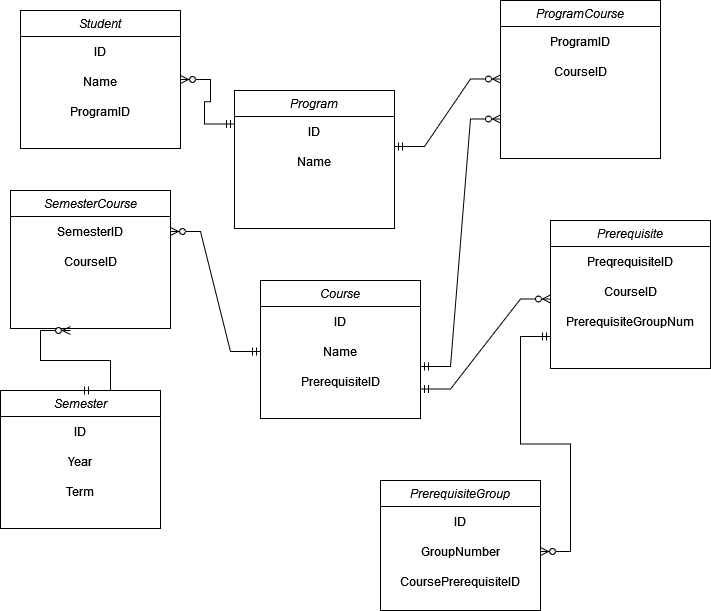

The diagram above was exported from draw.io. Its source (the exported page's mxGraphModel, read from the mxfile embedded in the PNG):
<mxGraphModel dx="1422" dy="701" grid="1" gridSize="10" guides="1" tooltips="1" connect="1" arrows="1" fold="1" page="1" pageScale="1" pageWidth="827" pageHeight="1169" math="0" shadow="0">
  <root>
    <mxCell id="WIyWlLk6GJQsqaUBKTNV-0" />
    <mxCell id="WIyWlLk6GJQsqaUBKTNV-1" parent="WIyWlLk6GJQsqaUBKTNV-0" />
    <mxCell id="zkfFHV4jXpPFQw0GAbJ--0" value="Program" style="swimlane;fontStyle=2;align=center;verticalAlign=top;childLayout=stackLayout;horizontal=1;startSize=26;horizontalStack=0;resizeParent=1;resizeLast=0;collapsible=1;marginBottom=0;rounded=0;shadow=0;strokeWidth=1;" parent="WIyWlLk6GJQsqaUBKTNV-1" vertex="1">
      <mxGeometry x="334" y="120" width="160" height="138" as="geometry">
        <mxRectangle x="230" y="140" width="160" height="26" as="alternateBounds" />
      </mxGeometry>
    </mxCell>
    <mxCell id="1-C7bntg6bdZZm_SKatf-10" value="ID" style="text;html=1;strokeColor=none;fillColor=none;align=center;verticalAlign=middle;whiteSpace=wrap;rounded=0;" vertex="1" parent="zkfFHV4jXpPFQw0GAbJ--0">
      <mxGeometry y="26" width="160" height="30" as="geometry" />
    </mxCell>
    <mxCell id="1-C7bntg6bdZZm_SKatf-11" value="Name" style="text;html=1;strokeColor=none;fillColor=none;align=center;verticalAlign=middle;whiteSpace=wrap;rounded=0;" vertex="1" parent="zkfFHV4jXpPFQw0GAbJ--0">
      <mxGeometry y="56" width="160" height="30" as="geometry" />
    </mxCell>
    <mxCell id="1-C7bntg6bdZZm_SKatf-0" value="ProgramCourse" style="swimlane;fontStyle=2;align=center;verticalAlign=top;childLayout=stackLayout;horizontal=1;startSize=26;horizontalStack=0;resizeParent=1;resizeLast=0;collapsible=1;marginBottom=0;rounded=0;shadow=0;strokeWidth=1;" vertex="1" parent="WIyWlLk6GJQsqaUBKTNV-1">
      <mxGeometry x="600" y="30" width="160" height="158" as="geometry">
        <mxRectangle x="230" y="140" width="160" height="26" as="alternateBounds" />
      </mxGeometry>
    </mxCell>
    <mxCell id="1-C7bntg6bdZZm_SKatf-20" value="ProgramID" style="text;html=1;strokeColor=none;fillColor=none;align=center;verticalAlign=middle;whiteSpace=wrap;rounded=0;" vertex="1" parent="1-C7bntg6bdZZm_SKatf-0">
      <mxGeometry y="26" width="160" height="30" as="geometry" />
    </mxCell>
    <mxCell id="1-C7bntg6bdZZm_SKatf-28" value="CourseID" style="text;html=1;strokeColor=none;fillColor=none;align=center;verticalAlign=middle;whiteSpace=wrap;rounded=0;" vertex="1" parent="1-C7bntg6bdZZm_SKatf-0">
      <mxGeometry y="56" width="160" height="30" as="geometry" />
    </mxCell>
    <mxCell id="1-C7bntg6bdZZm_SKatf-1" value="Student" style="swimlane;fontStyle=2;align=center;verticalAlign=top;childLayout=stackLayout;horizontal=1;startSize=26;horizontalStack=0;resizeParent=1;resizeLast=0;collapsible=1;marginBottom=0;rounded=0;shadow=0;strokeWidth=1;" vertex="1" parent="WIyWlLk6GJQsqaUBKTNV-1">
      <mxGeometry x="120" y="40" width="160" height="138" as="geometry">
        <mxRectangle x="230" y="140" width="160" height="26" as="alternateBounds" />
      </mxGeometry>
    </mxCell>
    <mxCell id="1-C7bntg6bdZZm_SKatf-17" value="ID" style="text;html=1;strokeColor=none;fillColor=none;align=center;verticalAlign=middle;whiteSpace=wrap;rounded=0;" vertex="1" parent="1-C7bntg6bdZZm_SKatf-1">
      <mxGeometry y="26" width="160" height="30" as="geometry" />
    </mxCell>
    <mxCell id="1-C7bntg6bdZZm_SKatf-18" value="Name" style="text;html=1;strokeColor=none;fillColor=none;align=center;verticalAlign=middle;whiteSpace=wrap;rounded=0;" vertex="1" parent="1-C7bntg6bdZZm_SKatf-1">
      <mxGeometry y="56" width="160" height="30" as="geometry" />
    </mxCell>
    <mxCell id="1-C7bntg6bdZZm_SKatf-19" value="ProgramID" style="text;html=1;strokeColor=none;fillColor=none;align=center;verticalAlign=middle;whiteSpace=wrap;rounded=0;" vertex="1" parent="1-C7bntg6bdZZm_SKatf-1">
      <mxGeometry y="86" width="160" height="30" as="geometry" />
    </mxCell>
    <mxCell id="1-C7bntg6bdZZm_SKatf-2" value="Semester" style="swimlane;fontStyle=2;align=center;verticalAlign=top;childLayout=stackLayout;horizontal=1;startSize=26;horizontalStack=0;resizeParent=1;resizeLast=0;collapsible=1;marginBottom=0;rounded=0;shadow=0;strokeWidth=1;" vertex="1" parent="WIyWlLk6GJQsqaUBKTNV-1">
      <mxGeometry x="100" y="420" width="160" height="138" as="geometry">
        <mxRectangle x="230" y="140" width="160" height="26" as="alternateBounds" />
      </mxGeometry>
    </mxCell>
    <mxCell id="1-C7bntg6bdZZm_SKatf-14" value="ID" style="text;html=1;strokeColor=none;fillColor=none;align=center;verticalAlign=middle;whiteSpace=wrap;rounded=0;" vertex="1" parent="1-C7bntg6bdZZm_SKatf-2">
      <mxGeometry y="26" width="160" height="30" as="geometry" />
    </mxCell>
    <mxCell id="1-C7bntg6bdZZm_SKatf-15" value="Year" style="text;html=1;strokeColor=none;fillColor=none;align=center;verticalAlign=middle;whiteSpace=wrap;rounded=0;" vertex="1" parent="1-C7bntg6bdZZm_SKatf-2">
      <mxGeometry y="56" width="160" height="30" as="geometry" />
    </mxCell>
    <mxCell id="1-C7bntg6bdZZm_SKatf-16" value="Term" style="text;html=1;strokeColor=none;fillColor=none;align=center;verticalAlign=middle;whiteSpace=wrap;rounded=0;" vertex="1" parent="1-C7bntg6bdZZm_SKatf-2">
      <mxGeometry y="86" width="160" height="30" as="geometry" />
    </mxCell>
    <mxCell id="1-C7bntg6bdZZm_SKatf-3" value="SemesterCourse" style="swimlane;fontStyle=2;align=center;verticalAlign=top;childLayout=stackLayout;horizontal=1;startSize=26;horizontalStack=0;resizeParent=1;resizeLast=0;collapsible=1;marginBottom=0;rounded=0;shadow=0;strokeWidth=1;" vertex="1" parent="WIyWlLk6GJQsqaUBKTNV-1">
      <mxGeometry x="110" y="220" width="160" height="138" as="geometry">
        <mxRectangle x="230" y="140" width="160" height="26" as="alternateBounds" />
      </mxGeometry>
    </mxCell>
    <mxCell id="1-C7bntg6bdZZm_SKatf-12" value="SemesterID" style="text;html=1;strokeColor=none;fillColor=none;align=center;verticalAlign=middle;whiteSpace=wrap;rounded=0;" vertex="1" parent="1-C7bntg6bdZZm_SKatf-3">
      <mxGeometry y="26" width="160" height="30" as="geometry" />
    </mxCell>
    <mxCell id="1-C7bntg6bdZZm_SKatf-13" value="CourseID" style="text;html=1;strokeColor=none;fillColor=none;align=center;verticalAlign=middle;whiteSpace=wrap;rounded=0;" vertex="1" parent="1-C7bntg6bdZZm_SKatf-3">
      <mxGeometry y="56" width="160" height="30" as="geometry" />
    </mxCell>
    <mxCell id="1-C7bntg6bdZZm_SKatf-4" value="Course" style="swimlane;fontStyle=2;align=center;verticalAlign=top;childLayout=stackLayout;horizontal=1;startSize=26;horizontalStack=0;resizeParent=1;resizeLast=0;collapsible=1;marginBottom=0;rounded=0;shadow=0;strokeWidth=1;" vertex="1" parent="WIyWlLk6GJQsqaUBKTNV-1">
      <mxGeometry x="360" y="310" width="160" height="138" as="geometry">
        <mxRectangle x="230" y="140" width="160" height="26" as="alternateBounds" />
      </mxGeometry>
    </mxCell>
    <mxCell id="1-C7bntg6bdZZm_SKatf-7" value="ID" style="text;html=1;strokeColor=none;fillColor=none;align=center;verticalAlign=middle;whiteSpace=wrap;rounded=0;" vertex="1" parent="1-C7bntg6bdZZm_SKatf-4">
      <mxGeometry y="26" width="160" height="30" as="geometry" />
    </mxCell>
    <mxCell id="1-C7bntg6bdZZm_SKatf-8" value="Name" style="text;html=1;strokeColor=none;fillColor=none;align=center;verticalAlign=middle;whiteSpace=wrap;rounded=0;" vertex="1" parent="1-C7bntg6bdZZm_SKatf-4">
      <mxGeometry y="56" width="160" height="30" as="geometry" />
    </mxCell>
    <mxCell id="1-C7bntg6bdZZm_SKatf-9" value="PrerequisiteID" style="text;html=1;strokeColor=none;fillColor=none;align=center;verticalAlign=middle;whiteSpace=wrap;rounded=0;" vertex="1" parent="1-C7bntg6bdZZm_SKatf-4">
      <mxGeometry y="86" width="160" height="30" as="geometry" />
    </mxCell>
    <mxCell id="1-C7bntg6bdZZm_SKatf-5" value="Prerequisite" style="swimlane;fontStyle=2;align=center;verticalAlign=top;childLayout=stackLayout;horizontal=1;startSize=26;horizontalStack=0;resizeParent=1;resizeLast=0;collapsible=1;marginBottom=0;rounded=0;shadow=0;strokeWidth=1;" vertex="1" parent="WIyWlLk6GJQsqaUBKTNV-1">
      <mxGeometry x="650" y="250" width="160" height="148" as="geometry">
        <mxRectangle x="230" y="140" width="160" height="26" as="alternateBounds" />
      </mxGeometry>
    </mxCell>
    <mxCell id="1-C7bntg6bdZZm_SKatf-22" value="PreqrequisiteID" style="text;html=1;strokeColor=none;fillColor=none;align=center;verticalAlign=middle;whiteSpace=wrap;rounded=0;" vertex="1" parent="1-C7bntg6bdZZm_SKatf-5">
      <mxGeometry y="26" width="160" height="30" as="geometry" />
    </mxCell>
    <mxCell id="1-C7bntg6bdZZm_SKatf-23" value="CourseID" style="text;html=1;strokeColor=none;fillColor=none;align=center;verticalAlign=middle;whiteSpace=wrap;rounded=0;" vertex="1" parent="1-C7bntg6bdZZm_SKatf-5">
      <mxGeometry y="56" width="160" height="30" as="geometry" />
    </mxCell>
    <mxCell id="1-C7bntg6bdZZm_SKatf-24" value="PrerequisiteGroupNum" style="text;html=1;strokeColor=none;fillColor=none;align=center;verticalAlign=middle;whiteSpace=wrap;rounded=0;" vertex="1" parent="1-C7bntg6bdZZm_SKatf-5">
      <mxGeometry y="86" width="160" height="30" as="geometry" />
    </mxCell>
    <mxCell id="1-C7bntg6bdZZm_SKatf-6" value="PrerequisiteGroup" style="swimlane;fontStyle=2;align=center;verticalAlign=top;childLayout=stackLayout;horizontal=1;startSize=26;horizontalStack=0;resizeParent=1;resizeLast=0;collapsible=1;marginBottom=0;rounded=0;shadow=0;strokeWidth=1;" vertex="1" parent="WIyWlLk6GJQsqaUBKTNV-1">
      <mxGeometry x="480" y="510" width="160" height="130" as="geometry">
        <mxRectangle x="230" y="140" width="160" height="26" as="alternateBounds" />
      </mxGeometry>
    </mxCell>
    <mxCell id="1-C7bntg6bdZZm_SKatf-25" value="ID" style="text;html=1;strokeColor=none;fillColor=none;align=center;verticalAlign=middle;whiteSpace=wrap;rounded=0;" vertex="1" parent="1-C7bntg6bdZZm_SKatf-6">
      <mxGeometry y="26" width="160" height="30" as="geometry" />
    </mxCell>
    <mxCell id="1-C7bntg6bdZZm_SKatf-26" value="GroupNumber" style="text;html=1;strokeColor=none;fillColor=none;align=center;verticalAlign=middle;whiteSpace=wrap;rounded=0;" vertex="1" parent="1-C7bntg6bdZZm_SKatf-6">
      <mxGeometry y="56" width="160" height="30" as="geometry" />
    </mxCell>
    <mxCell id="1-C7bntg6bdZZm_SKatf-27" value="CoursePrerequisiteID" style="text;html=1;strokeColor=none;fillColor=none;align=center;verticalAlign=middle;whiteSpace=wrap;rounded=0;" vertex="1" parent="1-C7bntg6bdZZm_SKatf-6">
      <mxGeometry y="86" width="160" height="30" as="geometry" />
    </mxCell>
    <mxCell id="1-C7bntg6bdZZm_SKatf-33" value="" style="edgeStyle=entityRelationEdgeStyle;fontSize=12;html=1;endArrow=ERzeroToMany;startArrow=ERmandOne;rounded=0;entryX=0;entryY=0.75;entryDx=0;entryDy=0;exitX=1;exitY=0;exitDx=0;exitDy=0;" edge="1" parent="WIyWlLk6GJQsqaUBKTNV-1" source="1-C7bntg6bdZZm_SKatf-11" target="1-C7bntg6bdZZm_SKatf-28">
      <mxGeometry width="100" height="100" relative="1" as="geometry">
        <mxPoint x="260" y="130" as="sourcePoint" />
        <mxPoint x="340" y="130" as="targetPoint" />
      </mxGeometry>
    </mxCell>
    <mxCell id="1-C7bntg6bdZZm_SKatf-34" value="" style="edgeStyle=entityRelationEdgeStyle;fontSize=12;html=1;endArrow=ERzeroToMany;startArrow=ERmandOne;rounded=0;exitX=1;exitY=0;exitDx=0;exitDy=0;entryX=0;entryY=0.75;entryDx=0;entryDy=0;" edge="1" parent="WIyWlLk6GJQsqaUBKTNV-1" source="1-C7bntg6bdZZm_SKatf-9" target="1-C7bntg6bdZZm_SKatf-0">
      <mxGeometry width="100" height="100" relative="1" as="geometry">
        <mxPoint x="360" y="400" as="sourcePoint" />
        <mxPoint x="520" y="180" as="targetPoint" />
      </mxGeometry>
    </mxCell>
    <mxCell id="1-C7bntg6bdZZm_SKatf-35" value="" style="edgeStyle=entityRelationEdgeStyle;fontSize=12;html=1;endArrow=ERzeroToMany;startArrow=ERmandOne;rounded=0;exitX=1;exitY=0.75;exitDx=0;exitDy=0;entryX=0;entryY=0.75;entryDx=0;entryDy=0;" edge="1" parent="WIyWlLk6GJQsqaUBKTNV-1" source="1-C7bntg6bdZZm_SKatf-9" target="1-C7bntg6bdZZm_SKatf-23">
      <mxGeometry width="100" height="100" relative="1" as="geometry">
        <mxPoint x="540" y="410" as="sourcePoint" />
        <mxPoint x="630" y="310" as="targetPoint" />
      </mxGeometry>
    </mxCell>
    <mxCell id="1-C7bntg6bdZZm_SKatf-36" value="" style="edgeStyle=entityRelationEdgeStyle;fontSize=12;html=1;endArrow=ERzeroToMany;startArrow=ERmandOne;rounded=0;exitX=0;exitY=1;exitDx=0;exitDy=0;" edge="1" parent="WIyWlLk6GJQsqaUBKTNV-1" source="1-C7bntg6bdZZm_SKatf-24" target="1-C7bntg6bdZZm_SKatf-26">
      <mxGeometry width="100" height="100" relative="1" as="geometry">
        <mxPoint x="360" y="400" as="sourcePoint" />
        <mxPoint x="460" y="300" as="targetPoint" />
      </mxGeometry>
    </mxCell>
    <mxCell id="1-C7bntg6bdZZm_SKatf-37" value="" style="edgeStyle=entityRelationEdgeStyle;fontSize=12;html=1;endArrow=ERzeroToMany;startArrow=ERmandOne;rounded=0;exitX=0;exitY=0.5;exitDx=0;exitDy=0;exitPerimeter=0;" edge="1" parent="WIyWlLk6GJQsqaUBKTNV-1" source="1-C7bntg6bdZZm_SKatf-8" target="1-C7bntg6bdZZm_SKatf-12">
      <mxGeometry width="100" height="100" relative="1" as="geometry">
        <mxPoint x="360" y="400" as="sourcePoint" />
        <mxPoint x="460" y="300" as="targetPoint" />
      </mxGeometry>
    </mxCell>
    <mxCell id="1-C7bntg6bdZZm_SKatf-39" value="" style="edgeStyle=entityRelationEdgeStyle;fontSize=12;html=1;endArrow=ERzeroToMany;startArrow=ERmandOne;rounded=0;entryX=1;entryY=0.5;entryDx=0;entryDy=0;exitX=0;exitY=0.25;exitDx=0;exitDy=0;" edge="1" parent="WIyWlLk6GJQsqaUBKTNV-1" source="1-C7bntg6bdZZm_SKatf-10" target="1-C7bntg6bdZZm_SKatf-1">
      <mxGeometry width="100" height="100" relative="1" as="geometry">
        <mxPoint x="330" y="200" as="sourcePoint" />
        <mxPoint x="460" y="300" as="targetPoint" />
      </mxGeometry>
    </mxCell>
    <mxCell id="1-C7bntg6bdZZm_SKatf-40" value="" style="edgeStyle=entityRelationEdgeStyle;fontSize=12;html=1;endArrow=ERzeroToMany;startArrow=ERmandOne;rounded=0;exitX=0.5;exitY=0;exitDx=0;exitDy=0;" edge="1" parent="WIyWlLk6GJQsqaUBKTNV-1" source="1-C7bntg6bdZZm_SKatf-2">
      <mxGeometry width="100" height="100" relative="1" as="geometry">
        <mxPoint x="340" y="500" as="sourcePoint" />
        <mxPoint x="170" y="360" as="targetPoint" />
      </mxGeometry>
    </mxCell>
  </root>
</mxGraphModel>